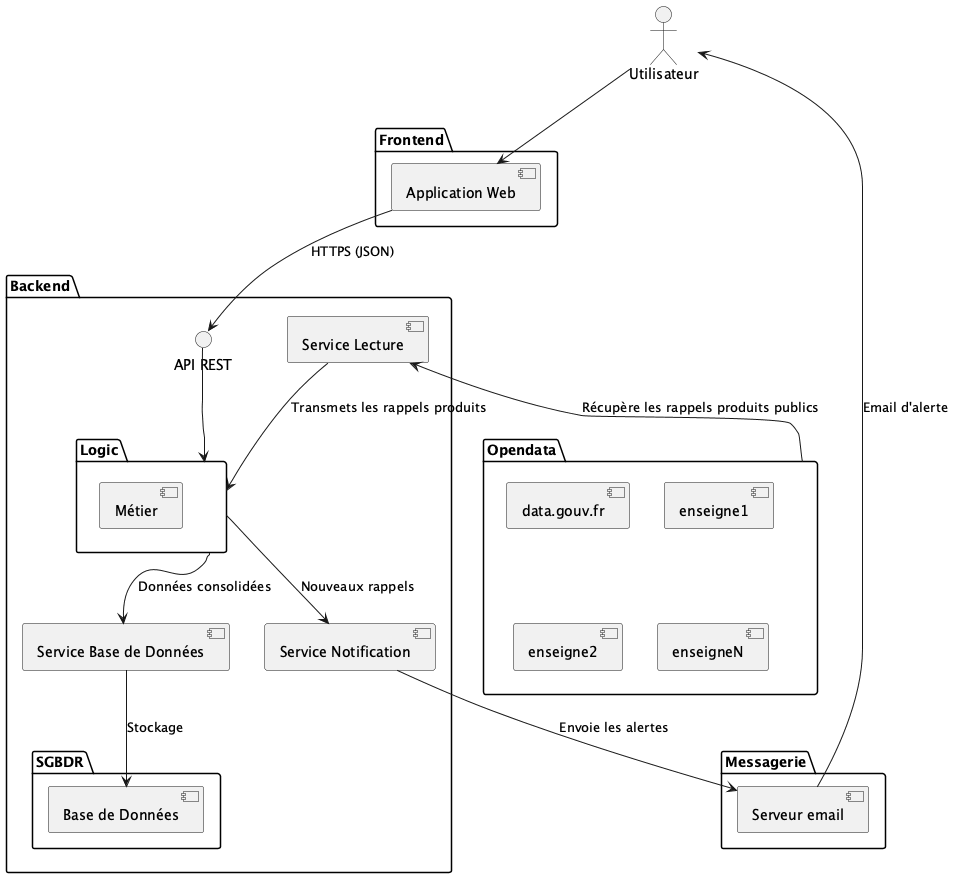

The diagram above was rendered by PlantUML. Its source (embedded in the PNG):
@startuml

actor Utilisateur

package Frontend {
    [Application Web]
}

package Backend {
    interface "API REST" as API
    package Logic {
        [Métier]
    }
    [Service Lecture] 
    [Service Base de Données]
    [Service Notification]

    package SGBDR {
        [Base de Données]
    }
}

package Messagerie {
    [Serveur email]
}

package Opendata {
    [data.gouv.fr]
    [enseigne1]
    [enseigne2]
    [enseigneN]
}


Utilisateur --> [Application Web]
[Application Web] --> API : HTTPS (JSON)
API --> [Logic]
[Logic] --> [Service Base de Données] : Données consolidées
[Service Lecture] <-- [Opendata] : Récupère les rappels produits publics
[Service Lecture] --> [Logic] : Transmets les rappels produits
[Service Base de Données] --> [Base de Données] : Stockage
[Logic] --> [Service Notification] : Nouveaux rappels
[Service Notification] --> [Serveur email] : Envoie les alertes
[Serveur email] --> Utilisateur : Email d'alerte

@enduml